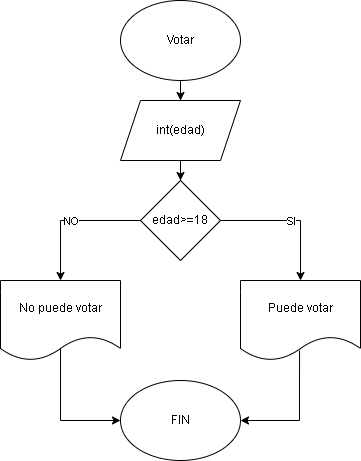

The diagram above was exported from draw.io. Its source (the exported page's mxGraphModel, read from the mxfile embedded in the PNG):
<mxGraphModel dx="1619" dy="806" grid="1" gridSize="10" guides="1" tooltips="1" connect="1" arrows="1" fold="1" page="1" pageScale="1" pageWidth="827" pageHeight="1169" math="0" shadow="0">
  <root>
    <mxCell id="0" />
    <mxCell id="1" parent="0" />
    <mxCell id="v2zPdGHHz4twA2VInZ-H-3" style="edgeStyle=orthogonalEdgeStyle;rounded=0;orthogonalLoop=1;jettySize=auto;html=1;" edge="1" parent="1" source="v2zPdGHHz4twA2VInZ-H-1" target="v2zPdGHHz4twA2VInZ-H-2">
      <mxGeometry relative="1" as="geometry" />
    </mxCell>
    <mxCell id="v2zPdGHHz4twA2VInZ-H-1" value="Votar" style="ellipse;whiteSpace=wrap;html=1;" vertex="1" parent="1">
      <mxGeometry x="340" y="80" width="120" height="80" as="geometry" />
    </mxCell>
    <mxCell id="v2zPdGHHz4twA2VInZ-H-8" style="edgeStyle=orthogonalEdgeStyle;rounded=0;orthogonalLoop=1;jettySize=auto;html=1;entryX=0.5;entryY=0;entryDx=0;entryDy=0;" edge="1" parent="1" source="v2zPdGHHz4twA2VInZ-H-2" target="v2zPdGHHz4twA2VInZ-H-4">
      <mxGeometry relative="1" as="geometry" />
    </mxCell>
    <mxCell id="v2zPdGHHz4twA2VInZ-H-2" value="int(edad)" style="shape=parallelogram;perimeter=parallelogramPerimeter;whiteSpace=wrap;html=1;fixedSize=1;" vertex="1" parent="1">
      <mxGeometry x="340" y="180" width="120" height="60" as="geometry" />
    </mxCell>
    <mxCell id="v2zPdGHHz4twA2VInZ-H-4" value="edad&amp;gt;=18" style="rhombus;whiteSpace=wrap;html=1;" vertex="1" parent="1">
      <mxGeometry x="360" y="260" width="80" height="80" as="geometry" />
    </mxCell>
    <mxCell id="v2zPdGHHz4twA2VInZ-H-9" style="edgeStyle=orthogonalEdgeStyle;rounded=0;orthogonalLoop=1;jettySize=auto;html=1;entryX=1;entryY=0.5;entryDx=0;entryDy=0;exitX=0.492;exitY=0.875;exitDx=0;exitDy=0;exitPerimeter=0;" edge="1" parent="1" source="v2zPdGHHz4twA2VInZ-H-5" target="v2zPdGHHz4twA2VInZ-H-7">
      <mxGeometry relative="1" as="geometry">
        <mxPoint x="520" y="500" as="targetPoint" />
      </mxGeometry>
    </mxCell>
    <mxCell id="v2zPdGHHz4twA2VInZ-H-5" value="Puede votar" style="shape=document;whiteSpace=wrap;html=1;boundedLbl=1;" vertex="1" parent="1">
      <mxGeometry x="460" y="360" width="120" height="80" as="geometry" />
    </mxCell>
    <mxCell id="v2zPdGHHz4twA2VInZ-H-10" style="edgeStyle=orthogonalEdgeStyle;rounded=0;orthogonalLoop=1;jettySize=auto;html=1;entryX=0;entryY=0.5;entryDx=0;entryDy=0;exitX=0.5;exitY=0.813;exitDx=0;exitDy=0;exitPerimeter=0;" edge="1" parent="1" source="v2zPdGHHz4twA2VInZ-H-6" target="v2zPdGHHz4twA2VInZ-H-7">
      <mxGeometry relative="1" as="geometry">
        <mxPoint x="280" y="510" as="targetPoint" />
      </mxGeometry>
    </mxCell>
    <mxCell id="v2zPdGHHz4twA2VInZ-H-6" value="No puede votar" style="shape=document;whiteSpace=wrap;html=1;boundedLbl=1;" vertex="1" parent="1">
      <mxGeometry x="220" y="360" width="120" height="80" as="geometry" />
    </mxCell>
    <mxCell id="v2zPdGHHz4twA2VInZ-H-7" value="FIN" style="ellipse;whiteSpace=wrap;html=1;" vertex="1" parent="1">
      <mxGeometry x="340" y="460" width="120" height="80" as="geometry" />
    </mxCell>
    <mxCell id="v2zPdGHHz4twA2VInZ-H-11" value="" style="endArrow=classic;html=1;rounded=0;exitX=1;exitY=0.5;exitDx=0;exitDy=0;entryX=0.5;entryY=0;entryDx=0;entryDy=0;" edge="1" parent="1" source="v2zPdGHHz4twA2VInZ-H-4" target="v2zPdGHHz4twA2VInZ-H-5">
      <mxGeometry relative="1" as="geometry">
        <mxPoint x="360" y="420" as="sourcePoint" />
        <mxPoint x="460" y="420" as="targetPoint" />
        <Array as="points">
          <mxPoint x="520" y="300" />
        </Array>
      </mxGeometry>
    </mxCell>
    <mxCell id="v2zPdGHHz4twA2VInZ-H-12" value="SI" style="edgeLabel;resizable=0;html=1;;align=center;verticalAlign=middle;" connectable="0" vertex="1" parent="v2zPdGHHz4twA2VInZ-H-11">
      <mxGeometry relative="1" as="geometry" />
    </mxCell>
    <mxCell id="v2zPdGHHz4twA2VInZ-H-13" value="" style="endArrow=classic;html=1;rounded=0;exitX=0;exitY=0.5;exitDx=0;exitDy=0;entryX=0.5;entryY=0;entryDx=0;entryDy=0;" edge="1" parent="1" source="v2zPdGHHz4twA2VInZ-H-4" target="v2zPdGHHz4twA2VInZ-H-6">
      <mxGeometry relative="1" as="geometry">
        <mxPoint x="360" y="420" as="sourcePoint" />
        <mxPoint x="460" y="420" as="targetPoint" />
        <Array as="points">
          <mxPoint x="280" y="300" />
        </Array>
      </mxGeometry>
    </mxCell>
    <mxCell id="v2zPdGHHz4twA2VInZ-H-14" value="NO" style="edgeLabel;resizable=0;html=1;;align=center;verticalAlign=middle;" connectable="0" vertex="1" parent="v2zPdGHHz4twA2VInZ-H-13">
      <mxGeometry relative="1" as="geometry" />
    </mxCell>
  </root>
</mxGraphModel>